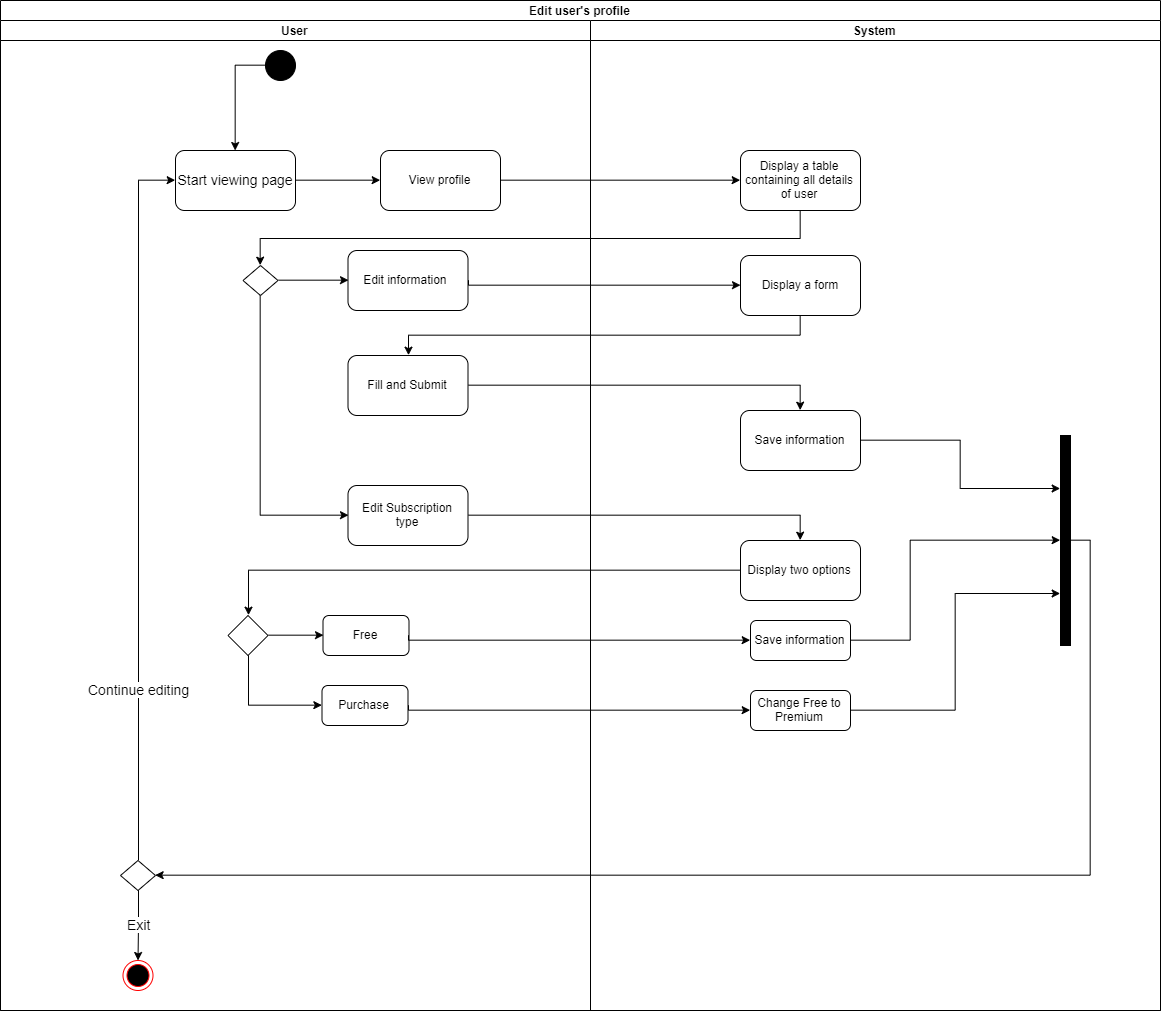

The diagram above was exported from draw.io. Its source (the exported page's mxGraphModel, read from the mxfile embedded in the PNG):
<mxGraphModel dx="1707" dy="937" grid="1" gridSize="10" guides="1" tooltips="1" connect="1" arrows="1" fold="1" page="1" pageScale="1" pageWidth="1169" pageHeight="826" background="#ffffff" math="0" shadow="0">
  <root>
    <mxCell id="0" />
    <mxCell id="1" parent="0" />
    <mxCell id="DkQc71VwbtNnkQo8hfH3-73" value="Edit user's profile" style="swimlane;html=1;childLayout=stackLayout;resizeParent=1;resizeParentMax=0;startSize=20;" vertex="1" parent="1">
      <mxGeometry x="240" y="210" width="1160" height="1010" as="geometry" />
    </mxCell>
    <mxCell id="DkQc71VwbtNnkQo8hfH3-74" value="User" style="swimlane;html=1;startSize=20;" vertex="1" parent="DkQc71VwbtNnkQo8hfH3-73">
      <mxGeometry y="20" width="590" height="990" as="geometry" />
    </mxCell>
    <mxCell id="DkQc71VwbtNnkQo8hfH3-121" style="edgeStyle=orthogonalEdgeStyle;rounded=0;orthogonalLoop=1;jettySize=auto;html=1;exitX=1;exitY=0.5;exitDx=0;exitDy=0;entryX=0;entryY=0.5;entryDx=0;entryDy=0;" edge="1" parent="DkQc71VwbtNnkQo8hfH3-74" source="DkQc71VwbtNnkQo8hfH3-79" target="DkQc71VwbtNnkQo8hfH3-120">
      <mxGeometry relative="1" as="geometry" />
    </mxCell>
    <mxCell id="DkQc71VwbtNnkQo8hfH3-79" value="&lt;font style=&quot;font-size: 14px&quot;&gt;Start viewing page&lt;/font&gt;" style="rounded=1;whiteSpace=wrap;html=1;" vertex="1" parent="DkQc71VwbtNnkQo8hfH3-74">
      <mxGeometry x="175" y="130" width="120" height="60" as="geometry" />
    </mxCell>
    <mxCell id="DkQc71VwbtNnkQo8hfH3-120" value="View profile" style="rounded=1;whiteSpace=wrap;html=1;" vertex="1" parent="DkQc71VwbtNnkQo8hfH3-74">
      <mxGeometry x="380" y="130" width="120" height="60" as="geometry" />
    </mxCell>
    <mxCell id="DkQc71VwbtNnkQo8hfH3-128" style="edgeStyle=orthogonalEdgeStyle;rounded=0;orthogonalLoop=1;jettySize=auto;html=1;exitX=1;exitY=0.5;exitDx=0;exitDy=0;entryX=0;entryY=0.5;entryDx=0;entryDy=0;" edge="1" parent="DkQc71VwbtNnkQo8hfH3-74" source="DkQc71VwbtNnkQo8hfH3-124" target="DkQc71VwbtNnkQo8hfH3-126">
      <mxGeometry relative="1" as="geometry" />
    </mxCell>
    <mxCell id="DkQc71VwbtNnkQo8hfH3-129" style="edgeStyle=orthogonalEdgeStyle;rounded=0;orthogonalLoop=1;jettySize=auto;html=1;exitX=0.5;exitY=1;exitDx=0;exitDy=0;entryX=0;entryY=0.5;entryDx=0;entryDy=0;" edge="1" parent="DkQc71VwbtNnkQo8hfH3-74" source="DkQc71VwbtNnkQo8hfH3-124" target="DkQc71VwbtNnkQo8hfH3-127">
      <mxGeometry relative="1" as="geometry" />
    </mxCell>
    <mxCell id="DkQc71VwbtNnkQo8hfH3-124" value="" style="rhombus;whiteSpace=wrap;html=1;" vertex="1" parent="DkQc71VwbtNnkQo8hfH3-74">
      <mxGeometry x="242.5" y="245" width="35" height="30" as="geometry" />
    </mxCell>
    <mxCell id="DkQc71VwbtNnkQo8hfH3-126" value="Edit information&amp;nbsp;" style="rounded=1;whiteSpace=wrap;html=1;" vertex="1" parent="DkQc71VwbtNnkQo8hfH3-74">
      <mxGeometry x="347.5" y="230" width="120" height="60" as="geometry" />
    </mxCell>
    <mxCell id="DkQc71VwbtNnkQo8hfH3-127" value="Edit Subscription type" style="rounded=1;whiteSpace=wrap;html=1;" vertex="1" parent="DkQc71VwbtNnkQo8hfH3-74">
      <mxGeometry x="347.5" y="465" width="120" height="60" as="geometry" />
    </mxCell>
    <mxCell id="DkQc71VwbtNnkQo8hfH3-132" value="Fill and Submit" style="rounded=1;whiteSpace=wrap;html=1;" vertex="1" parent="DkQc71VwbtNnkQo8hfH3-74">
      <mxGeometry x="347.5" y="335" width="120" height="60" as="geometry" />
    </mxCell>
    <mxCell id="DkQc71VwbtNnkQo8hfH3-148" style="edgeStyle=orthogonalEdgeStyle;rounded=0;orthogonalLoop=1;jettySize=auto;html=1;exitX=0.5;exitY=1;exitDx=0;exitDy=0;entryX=0;entryY=0.5;entryDx=0;entryDy=0;" edge="1" parent="DkQc71VwbtNnkQo8hfH3-74" source="DkQc71VwbtNnkQo8hfH3-141" target="DkQc71VwbtNnkQo8hfH3-145">
      <mxGeometry relative="1" as="geometry" />
    </mxCell>
    <mxCell id="DkQc71VwbtNnkQo8hfH3-150" style="edgeStyle=orthogonalEdgeStyle;rounded=0;orthogonalLoop=1;jettySize=auto;html=1;exitX=1;exitY=0.5;exitDx=0;exitDy=0;entryX=0;entryY=0.5;entryDx=0;entryDy=0;" edge="1" parent="DkQc71VwbtNnkQo8hfH3-74" source="DkQc71VwbtNnkQo8hfH3-141" target="DkQc71VwbtNnkQo8hfH3-144">
      <mxGeometry relative="1" as="geometry" />
    </mxCell>
    <mxCell id="DkQc71VwbtNnkQo8hfH3-141" value="" style="rhombus;whiteSpace=wrap;html=1;" vertex="1" parent="DkQc71VwbtNnkQo8hfH3-74">
      <mxGeometry x="227.5" y="595" width="40" height="40" as="geometry" />
    </mxCell>
    <mxCell id="DkQc71VwbtNnkQo8hfH3-144" value="Free" style="rounded=1;whiteSpace=wrap;html=1;" vertex="1" parent="DkQc71VwbtNnkQo8hfH3-74">
      <mxGeometry x="322.5" y="595" width="86" height="40" as="geometry" />
    </mxCell>
    <mxCell id="DkQc71VwbtNnkQo8hfH3-145" value="Purchase" style="rounded=1;whiteSpace=wrap;html=1;" vertex="1" parent="DkQc71VwbtNnkQo8hfH3-74">
      <mxGeometry x="321.5" y="665" width="86" height="40" as="geometry" />
    </mxCell>
    <mxCell id="DkQc71VwbtNnkQo8hfH3-169" style="edgeStyle=orthogonalEdgeStyle;rounded=0;orthogonalLoop=1;jettySize=auto;html=1;exitX=0;exitY=0.5;exitDx=0;exitDy=0;" edge="1" parent="DkQc71VwbtNnkQo8hfH3-74" source="DkQc71VwbtNnkQo8hfH3-155" target="DkQc71VwbtNnkQo8hfH3-79">
      <mxGeometry relative="1" as="geometry" />
    </mxCell>
    <mxCell id="DkQc71VwbtNnkQo8hfH3-155" value="" style="ellipse;whiteSpace=wrap;html=1;aspect=fixed;fillColor=#000000;" vertex="1" parent="DkQc71VwbtNnkQo8hfH3-74">
      <mxGeometry x="265" y="30" width="30" height="30" as="geometry" />
    </mxCell>
    <mxCell id="DkQc71VwbtNnkQo8hfH3-170" style="edgeStyle=orthogonalEdgeStyle;rounded=0;orthogonalLoop=1;jettySize=auto;html=1;exitX=0.5;exitY=0;exitDx=0;exitDy=0;entryX=0;entryY=0.5;entryDx=0;entryDy=0;" edge="1" parent="DkQc71VwbtNnkQo8hfH3-74" source="DkQc71VwbtNnkQo8hfH3-166" target="DkQc71VwbtNnkQo8hfH3-79">
      <mxGeometry relative="1" as="geometry" />
    </mxCell>
    <mxCell id="DkQc71VwbtNnkQo8hfH3-174" value="&lt;font style=&quot;font-size: 14px&quot;&gt;Continue editing&lt;/font&gt;" style="text;html=1;resizable=0;points=[];align=center;verticalAlign=middle;labelBackgroundColor=#ffffff;" vertex="1" connectable="0" parent="DkQc71VwbtNnkQo8hfH3-170">
      <mxGeometry x="-0.5237" relative="1" as="geometry">
        <mxPoint y="-1" as="offset" />
      </mxGeometry>
    </mxCell>
    <mxCell id="DkQc71VwbtNnkQo8hfH3-166" value="" style="rhombus;whiteSpace=wrap;html=1;" vertex="1" parent="DkQc71VwbtNnkQo8hfH3-74">
      <mxGeometry x="120" y="840" width="35" height="30" as="geometry" />
    </mxCell>
    <mxCell id="DkQc71VwbtNnkQo8hfH3-172" value="" style="ellipse;html=1;shape=endState;fillColor=#000000;strokeColor=#ff0000;" vertex="1" parent="DkQc71VwbtNnkQo8hfH3-74">
      <mxGeometry x="122.5" y="940" width="30" height="30" as="geometry" />
    </mxCell>
    <mxCell id="DkQc71VwbtNnkQo8hfH3-171" value="&lt;font style=&quot;font-size: 14px&quot;&gt;Exit&lt;/font&gt;" style="edgeStyle=orthogonalEdgeStyle;rounded=0;orthogonalLoop=1;jettySize=auto;html=1;exitX=0.5;exitY=1;exitDx=0;exitDy=0;" edge="1" parent="DkQc71VwbtNnkQo8hfH3-74" source="DkQc71VwbtNnkQo8hfH3-166" target="DkQc71VwbtNnkQo8hfH3-172">
      <mxGeometry relative="1" as="geometry">
        <mxPoint x="138" y="910" as="targetPoint" />
      </mxGeometry>
    </mxCell>
    <mxCell id="DkQc71VwbtNnkQo8hfH3-123" style="edgeStyle=orthogonalEdgeStyle;rounded=0;orthogonalLoop=1;jettySize=auto;html=1;exitX=1;exitY=0.5;exitDx=0;exitDy=0;entryX=0;entryY=0.5;entryDx=0;entryDy=0;" edge="1" parent="DkQc71VwbtNnkQo8hfH3-73" source="DkQc71VwbtNnkQo8hfH3-120" target="DkQc71VwbtNnkQo8hfH3-122">
      <mxGeometry relative="1" as="geometry" />
    </mxCell>
    <mxCell id="DkQc71VwbtNnkQo8hfH3-125" style="edgeStyle=orthogonalEdgeStyle;rounded=0;orthogonalLoop=1;jettySize=auto;html=1;exitX=0.5;exitY=1;exitDx=0;exitDy=0;entryX=0.5;entryY=0;entryDx=0;entryDy=0;" edge="1" parent="DkQc71VwbtNnkQo8hfH3-73" source="DkQc71VwbtNnkQo8hfH3-122" target="DkQc71VwbtNnkQo8hfH3-124">
      <mxGeometry relative="1" as="geometry" />
    </mxCell>
    <mxCell id="DkQc71VwbtNnkQo8hfH3-131" style="edgeStyle=orthogonalEdgeStyle;rounded=0;orthogonalLoop=1;jettySize=auto;html=1;exitX=1;exitY=0.5;exitDx=0;exitDy=0;" edge="1" parent="DkQc71VwbtNnkQo8hfH3-73" source="DkQc71VwbtNnkQo8hfH3-126" target="DkQc71VwbtNnkQo8hfH3-130">
      <mxGeometry relative="1" as="geometry">
        <Array as="points">
          <mxPoint x="468" y="285" />
        </Array>
      </mxGeometry>
    </mxCell>
    <mxCell id="DkQc71VwbtNnkQo8hfH3-134" style="edgeStyle=orthogonalEdgeStyle;rounded=0;orthogonalLoop=1;jettySize=auto;html=1;exitX=0.5;exitY=1;exitDx=0;exitDy=0;entryX=0.5;entryY=0;entryDx=0;entryDy=0;" edge="1" parent="DkQc71VwbtNnkQo8hfH3-73" source="DkQc71VwbtNnkQo8hfH3-130" target="DkQc71VwbtNnkQo8hfH3-132">
      <mxGeometry relative="1" as="geometry" />
    </mxCell>
    <mxCell id="DkQc71VwbtNnkQo8hfH3-137" style="edgeStyle=orthogonalEdgeStyle;rounded=0;orthogonalLoop=1;jettySize=auto;html=1;exitX=1;exitY=0.5;exitDx=0;exitDy=0;entryX=0.5;entryY=0;entryDx=0;entryDy=0;" edge="1" parent="DkQc71VwbtNnkQo8hfH3-73" source="DkQc71VwbtNnkQo8hfH3-132" target="DkQc71VwbtNnkQo8hfH3-135">
      <mxGeometry relative="1" as="geometry" />
    </mxCell>
    <mxCell id="DkQc71VwbtNnkQo8hfH3-139" style="edgeStyle=orthogonalEdgeStyle;rounded=0;orthogonalLoop=1;jettySize=auto;html=1;exitX=1;exitY=0.5;exitDx=0;exitDy=0;entryX=0.5;entryY=0;entryDx=0;entryDy=0;" edge="1" parent="DkQc71VwbtNnkQo8hfH3-73" source="DkQc71VwbtNnkQo8hfH3-127" target="DkQc71VwbtNnkQo8hfH3-138">
      <mxGeometry relative="1" as="geometry" />
    </mxCell>
    <mxCell id="DkQc71VwbtNnkQo8hfH3-142" style="edgeStyle=orthogonalEdgeStyle;rounded=0;orthogonalLoop=1;jettySize=auto;html=1;exitX=0;exitY=0.5;exitDx=0;exitDy=0;entryX=0.5;entryY=0;entryDx=0;entryDy=0;" edge="1" parent="DkQc71VwbtNnkQo8hfH3-73" source="DkQc71VwbtNnkQo8hfH3-138" target="DkQc71VwbtNnkQo8hfH3-141">
      <mxGeometry relative="1" as="geometry" />
    </mxCell>
    <mxCell id="DkQc71VwbtNnkQo8hfH3-152" style="edgeStyle=orthogonalEdgeStyle;rounded=0;orthogonalLoop=1;jettySize=auto;html=1;exitX=1;exitY=0.5;exitDx=0;exitDy=0;entryX=0;entryY=0.5;entryDx=0;entryDy=0;" edge="1" parent="DkQc71VwbtNnkQo8hfH3-73" source="DkQc71VwbtNnkQo8hfH3-144" target="DkQc71VwbtNnkQo8hfH3-143">
      <mxGeometry relative="1" as="geometry">
        <Array as="points">
          <mxPoint x="408" y="640" />
        </Array>
      </mxGeometry>
    </mxCell>
    <mxCell id="DkQc71VwbtNnkQo8hfH3-154" style="edgeStyle=orthogonalEdgeStyle;rounded=0;orthogonalLoop=1;jettySize=auto;html=1;exitX=1;exitY=0.5;exitDx=0;exitDy=0;entryX=0;entryY=0.5;entryDx=0;entryDy=0;" edge="1" parent="DkQc71VwbtNnkQo8hfH3-73" source="DkQc71VwbtNnkQo8hfH3-145" target="DkQc71VwbtNnkQo8hfH3-153">
      <mxGeometry relative="1" as="geometry">
        <Array as="points">
          <mxPoint x="408" y="710" />
        </Array>
      </mxGeometry>
    </mxCell>
    <mxCell id="DkQc71VwbtNnkQo8hfH3-75" value="System" style="swimlane;html=1;startSize=20;" vertex="1" parent="DkQc71VwbtNnkQo8hfH3-73">
      <mxGeometry x="590" y="20" width="570" height="990" as="geometry" />
    </mxCell>
    <mxCell id="DkQc71VwbtNnkQo8hfH3-122" value="Display a table containing all details of user" style="rounded=1;whiteSpace=wrap;html=1;" vertex="1" parent="DkQc71VwbtNnkQo8hfH3-75">
      <mxGeometry x="150" y="130" width="120" height="60" as="geometry" />
    </mxCell>
    <mxCell id="DkQc71VwbtNnkQo8hfH3-130" value="Display a form" style="rounded=1;whiteSpace=wrap;html=1;" vertex="1" parent="DkQc71VwbtNnkQo8hfH3-75">
      <mxGeometry x="150" y="235" width="120" height="60" as="geometry" />
    </mxCell>
    <mxCell id="DkQc71VwbtNnkQo8hfH3-161" style="edgeStyle=orthogonalEdgeStyle;rounded=0;orthogonalLoop=1;jettySize=auto;html=1;exitX=1;exitY=0.5;exitDx=0;exitDy=0;entryX=0;entryY=0.25;entryDx=0;entryDy=0;" edge="1" parent="DkQc71VwbtNnkQo8hfH3-75" source="DkQc71VwbtNnkQo8hfH3-135" target="DkQc71VwbtNnkQo8hfH3-160">
      <mxGeometry relative="1" as="geometry" />
    </mxCell>
    <mxCell id="DkQc71VwbtNnkQo8hfH3-135" value="Save information" style="rounded=1;whiteSpace=wrap;html=1;" vertex="1" parent="DkQc71VwbtNnkQo8hfH3-75">
      <mxGeometry x="150" y="390" width="120" height="60" as="geometry" />
    </mxCell>
    <mxCell id="DkQc71VwbtNnkQo8hfH3-138" value="Display two options" style="rounded=1;whiteSpace=wrap;html=1;" vertex="1" parent="DkQc71VwbtNnkQo8hfH3-75">
      <mxGeometry x="150" y="520" width="120" height="60" as="geometry" />
    </mxCell>
    <mxCell id="DkQc71VwbtNnkQo8hfH3-162" style="edgeStyle=orthogonalEdgeStyle;rounded=0;orthogonalLoop=1;jettySize=auto;html=1;exitX=1;exitY=0.5;exitDx=0;exitDy=0;entryX=0;entryY=0.5;entryDx=0;entryDy=0;" edge="1" parent="DkQc71VwbtNnkQo8hfH3-75" source="DkQc71VwbtNnkQo8hfH3-143" target="DkQc71VwbtNnkQo8hfH3-160">
      <mxGeometry relative="1" as="geometry">
        <Array as="points">
          <mxPoint x="320" y="620" />
          <mxPoint x="320" y="520" />
        </Array>
      </mxGeometry>
    </mxCell>
    <mxCell id="DkQc71VwbtNnkQo8hfH3-143" value="Save information" style="rounded=1;whiteSpace=wrap;html=1;" vertex="1" parent="DkQc71VwbtNnkQo8hfH3-75">
      <mxGeometry x="160" y="600" width="100" height="40" as="geometry" />
    </mxCell>
    <mxCell id="DkQc71VwbtNnkQo8hfH3-163" style="edgeStyle=orthogonalEdgeStyle;rounded=0;orthogonalLoop=1;jettySize=auto;html=1;exitX=1;exitY=0.5;exitDx=0;exitDy=0;entryX=0;entryY=0.75;entryDx=0;entryDy=0;" edge="1" parent="DkQc71VwbtNnkQo8hfH3-75" source="DkQc71VwbtNnkQo8hfH3-153" target="DkQc71VwbtNnkQo8hfH3-160">
      <mxGeometry relative="1" as="geometry" />
    </mxCell>
    <mxCell id="DkQc71VwbtNnkQo8hfH3-153" value="Change Free to Premium" style="rounded=1;whiteSpace=wrap;html=1;" vertex="1" parent="DkQc71VwbtNnkQo8hfH3-75">
      <mxGeometry x="160" y="670" width="100" height="40" as="geometry" />
    </mxCell>
    <mxCell id="DkQc71VwbtNnkQo8hfH3-160" value="" style="rounded=0;whiteSpace=wrap;html=1;fillColor=#000000;" vertex="1" parent="DkQc71VwbtNnkQo8hfH3-75">
      <mxGeometry x="470" y="415" width="10" height="210" as="geometry" />
    </mxCell>
    <mxCell id="DkQc71VwbtNnkQo8hfH3-167" style="edgeStyle=orthogonalEdgeStyle;rounded=0;orthogonalLoop=1;jettySize=auto;html=1;exitX=1;exitY=0.5;exitDx=0;exitDy=0;entryX=1;entryY=0.5;entryDx=0;entryDy=0;" edge="1" parent="DkQc71VwbtNnkQo8hfH3-73" source="DkQc71VwbtNnkQo8hfH3-160" target="DkQc71VwbtNnkQo8hfH3-166">
      <mxGeometry relative="1" as="geometry" />
    </mxCell>
  </root>
</mxGraphModel>